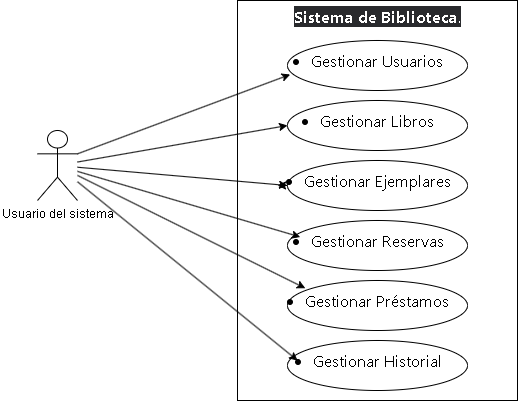

The diagram above was exported from draw.io. Its source (the exported page's mxGraphModel, read from the mxfile embedded in the PNG):
<mxGraphModel dx="924" dy="418" grid="1" gridSize="10" guides="1" tooltips="1" connect="1" arrows="1" fold="1" page="1" pageScale="1" pageWidth="827" pageHeight="1169" math="0" shadow="0">
  <root>
    <mxCell id="0" />
    <mxCell id="1" parent="0" />
    <mxCell id="bnT2BPk87cdpi-kDtiwO-1" value="Usuario del sistema" style="shape=umlActor;verticalLabelPosition=bottom;verticalAlign=top;html=1;outlineConnect=0;" vertex="1" parent="1">
      <mxGeometry x="110" y="150" width="40" height="70" as="geometry" />
    </mxCell>
    <mxCell id="bnT2BPk87cdpi-kDtiwO-2" value="&lt;strong style=&quot;font-family: Inter, system-ui, -apple-system, BlinkMacSystemFont, &amp;quot;Segoe UI&amp;quot;, Roboto, &amp;quot;Noto Sans&amp;quot;, Ubuntu, Cantarell, &amp;quot;Helvetica Neue&amp;quot;, Oxygen, &amp;quot;Open Sans&amp;quot;, sans-serif; font-size: 16.002px; text-align: left; background-color: rgb(41, 42, 45);&quot;&gt;Sistema de Biblioteca&lt;/strong&gt;&lt;span style=&quot;font-family: Inter, system-ui, -apple-system, BlinkMacSystemFont, &amp;quot;Segoe UI&amp;quot;, Roboto, &amp;quot;Noto Sans&amp;quot;, Ubuntu, Cantarell, &amp;quot;Helvetica Neue&amp;quot;, Oxygen, &amp;quot;Open Sans&amp;quot;, sans-serif; font-size: 16.002px; text-align: left; background-color: rgb(41, 42, 45);&quot;&gt;.&lt;/span&gt;" style="rounded=0;whiteSpace=wrap;html=1;verticalAlign=top;fontColor=#FFFFFF;" vertex="1" parent="1">
      <mxGeometry x="310" y="20" width="280" height="400" as="geometry" />
    </mxCell>
    <mxCell id="bnT2BPk87cdpi-kDtiwO-16" value="&#10;&lt;ul style=&quot;margin-top: 4px; margin-bottom: 0px; padding-left: calc(var(--ds-md-zoom)*24px); font-family: Inter, system-ui, -apple-system, BlinkMacSystemFont, &amp;quot;Segoe UI&amp;quot;, Roboto, &amp;quot;Noto Sans&amp;quot;, Ubuntu, Cantarell, &amp;quot;Helvetica Neue&amp;quot;, Oxygen, &amp;quot;Open Sans&amp;quot;, sans-serif; font-size: 16.002px; font-style: normal; font-variant-ligatures: normal; font-variant-caps: normal; font-weight: 400; letter-spacing: normal; orphans: 2; text-align: left; text-indent: 0px; text-transform: none; widows: 2; word-spacing: 0px; -webkit-text-stroke-width: 0px; white-space: normal; text-decoration-thickness: initial; text-decoration-style: initial; text-decoration-color: initial;&quot;&gt;&lt;li&gt;&lt;p style=&quot;margin-top: 0px; margin-right: 0px; margin-bottom: 0px !important; margin-left: 0px; font-size: var(--ds-md-font-size); line-height: var(--ds-md-line-height);&quot;&gt;Gestionar Usuarios&lt;/p&gt;&lt;/li&gt;&lt;/ul&gt;&#10;&#10;" style="ellipse;whiteSpace=wrap;html=1;labelBackgroundColor=none;fontColor=default;" vertex="1" parent="1">
      <mxGeometry x="360" y="60" width="180" height="50" as="geometry" />
    </mxCell>
    <mxCell id="bnT2BPk87cdpi-kDtiwO-22" value="&#10;&lt;ul style=&quot;margin-top: 4px; margin-bottom: 0px; padding-left: calc(var(--ds-md-zoom)*24px); font-family: Inter, system-ui, -apple-system, BlinkMacSystemFont, &amp;quot;Segoe UI&amp;quot;, Roboto, &amp;quot;Noto Sans&amp;quot;, Ubuntu, Cantarell, &amp;quot;Helvetica Neue&amp;quot;, Oxygen, &amp;quot;Open Sans&amp;quot;, sans-serif; font-size: 16.002px; font-style: normal; font-variant-ligatures: normal; font-variant-caps: normal; font-weight: 400; letter-spacing: normal; orphans: 2; text-align: left; text-indent: 0px; text-transform: none; widows: 2; word-spacing: 0px; -webkit-text-stroke-width: 0px; white-space: normal; text-decoration-thickness: initial; text-decoration-style: initial; text-decoration-color: initial;&quot;&gt;&lt;li style=&quot;margin-top: 4px;&quot;&gt;&lt;p style=&quot;margin-top: 0px; margin-right: 0px; margin-bottom: 0px !important; margin-left: 0px; font-size: var(--ds-md-font-size); line-height: var(--ds-md-line-height);&quot;&gt;Gestionar Libros&lt;/p&gt;&lt;/li&gt;&lt;/ul&gt;&#10;&#10;" style="ellipse;whiteSpace=wrap;html=1;fontColor=default;labelBackgroundColor=none;" vertex="1" parent="1">
      <mxGeometry x="360" y="120" width="180" height="50" as="geometry" />
    </mxCell>
    <mxCell id="bnT2BPk87cdpi-kDtiwO-33" style="edgeStyle=orthogonalEdgeStyle;rounded=0;orthogonalLoop=1;jettySize=auto;html=1;exitX=0;exitY=0.5;exitDx=0;exitDy=0;" edge="1" parent="1" source="bnT2BPk87cdpi-kDtiwO-23">
      <mxGeometry relative="1" as="geometry">
        <mxPoint x="350" y="205" as="targetPoint" />
      </mxGeometry>
    </mxCell>
    <mxCell id="bnT2BPk87cdpi-kDtiwO-23" value="&#10;&lt;ul style=&quot;margin-top: 4px; margin-bottom: 0px; padding-left: calc(var(--ds-md-zoom)*24px); font-family: Inter, system-ui, -apple-system, BlinkMacSystemFont, &amp;quot;Segoe UI&amp;quot;, Roboto, &amp;quot;Noto Sans&amp;quot;, Ubuntu, Cantarell, &amp;quot;Helvetica Neue&amp;quot;, Oxygen, &amp;quot;Open Sans&amp;quot;, sans-serif; font-size: 16.002px; font-style: normal; font-variant-ligatures: normal; font-variant-caps: normal; font-weight: 400; letter-spacing: normal; orphans: 2; text-align: left; text-indent: 0px; text-transform: none; widows: 2; word-spacing: 0px; -webkit-text-stroke-width: 0px; white-space: normal; text-decoration-thickness: initial; text-decoration-style: initial; text-decoration-color: initial;&quot;&gt;&lt;li style=&quot;margin-top: 4px;&quot;&gt;&lt;p style=&quot;margin-top: 0px; margin-right: 0px; margin-bottom: 0px !important; margin-left: 0px; font-size: var(--ds-md-font-size); line-height: var(--ds-md-line-height);&quot;&gt;Gestionar Ejemplares&lt;/p&gt;&lt;/li&gt;&lt;/ul&gt;&#10;&#10;" style="ellipse;whiteSpace=wrap;html=1;labelBackgroundColor=none;fontColor=default;" vertex="1" parent="1">
      <mxGeometry x="360" y="180" width="180" height="50" as="geometry" />
    </mxCell>
    <mxCell id="bnT2BPk87cdpi-kDtiwO-24" value="&#10;&lt;ul style=&quot;margin-top: 4px; margin-bottom: 0px; padding-left: calc(var(--ds-md-zoom)*24px); font-family: Inter, system-ui, -apple-system, BlinkMacSystemFont, &amp;quot;Segoe UI&amp;quot;, Roboto, &amp;quot;Noto Sans&amp;quot;, Ubuntu, Cantarell, &amp;quot;Helvetica Neue&amp;quot;, Oxygen, &amp;quot;Open Sans&amp;quot;, sans-serif; font-size: 16.002px; font-style: normal; font-variant-ligatures: normal; font-variant-caps: normal; font-weight: 400; letter-spacing: normal; orphans: 2; text-align: left; text-indent: 0px; text-transform: none; widows: 2; word-spacing: 0px; -webkit-text-stroke-width: 0px; white-space: normal; text-decoration-thickness: initial; text-decoration-style: initial; text-decoration-color: initial;&quot;&gt;&lt;li style=&quot;margin-top: 4px;&quot;&gt;&lt;p style=&quot;margin-top: 0px; margin-right: 0px; margin-bottom: 0px !important; margin-left: 0px; font-size: var(--ds-md-font-size); line-height: var(--ds-md-line-height);&quot;&gt;Gestionar Reservas&lt;/p&gt;&lt;/li&gt;&lt;/ul&gt;&#10;&#10;" style="ellipse;whiteSpace=wrap;html=1;fontColor=default;labelBackgroundColor=none;" vertex="1" parent="1">
      <mxGeometry x="360" y="240" width="180" height="50" as="geometry" />
    </mxCell>
    <mxCell id="bnT2BPk87cdpi-kDtiwO-25" value="&#10;&lt;ul style=&quot;margin-top: 4px; margin-bottom: 0px; padding-left: calc(var(--ds-md-zoom)*24px); font-family: Inter, system-ui, -apple-system, BlinkMacSystemFont, &amp;quot;Segoe UI&amp;quot;, Roboto, &amp;quot;Noto Sans&amp;quot;, Ubuntu, Cantarell, &amp;quot;Helvetica Neue&amp;quot;, Oxygen, &amp;quot;Open Sans&amp;quot;, sans-serif; font-size: 16.002px; font-style: normal; font-variant-ligatures: normal; font-variant-caps: normal; font-weight: 400; letter-spacing: normal; orphans: 2; text-align: left; text-indent: 0px; text-transform: none; widows: 2; word-spacing: 0px; -webkit-text-stroke-width: 0px; white-space: normal; text-decoration-thickness: initial; text-decoration-style: initial; text-decoration-color: initial;&quot;&gt;&lt;li style=&quot;margin-top: 4px;&quot;&gt;&lt;p style=&quot;margin-top: 0px; margin-right: 0px; margin-bottom: 0px !important; margin-left: 0px; font-size: var(--ds-md-font-size); line-height: var(--ds-md-line-height);&quot;&gt;Gestionar Préstamos&lt;/p&gt;&lt;/li&gt;&lt;/ul&gt;&#10;&#10;" style="ellipse;whiteSpace=wrap;html=1;fontColor=default;labelBackgroundColor=none;" vertex="1" parent="1">
      <mxGeometry x="360" y="300" width="180" height="50" as="geometry" />
    </mxCell>
    <mxCell id="bnT2BPk87cdpi-kDtiwO-26" value="&#10;&lt;ul style=&quot;margin-top: 4px; margin-bottom: 0px; padding-left: calc(var(--ds-md-zoom)*24px); font-family: Inter, system-ui, -apple-system, BlinkMacSystemFont, &amp;quot;Segoe UI&amp;quot;, Roboto, &amp;quot;Noto Sans&amp;quot;, Ubuntu, Cantarell, &amp;quot;Helvetica Neue&amp;quot;, Oxygen, &amp;quot;Open Sans&amp;quot;, sans-serif; font-size: 16.002px; font-style: normal; font-variant-ligatures: normal; font-variant-caps: normal; font-weight: 400; letter-spacing: normal; orphans: 2; text-align: left; text-indent: 0px; text-transform: none; widows: 2; word-spacing: 0px; -webkit-text-stroke-width: 0px; white-space: normal; text-decoration-thickness: initial; text-decoration-style: initial; text-decoration-color: initial;&quot;&gt;&lt;li style=&quot;margin-top: 4px;&quot;&gt;&lt;p style=&quot;margin-top: 0px; margin-right: 0px; margin-bottom: 0px !important; margin-left: 0px; font-size: var(--ds-md-font-size); line-height: var(--ds-md-line-height);&quot;&gt;Gestionar Historial&lt;/p&gt;&lt;/li&gt;&lt;/ul&gt;&#10;&#10;" style="ellipse;whiteSpace=wrap;html=1;fontColor=default;labelBackgroundColor=none;" vertex="1" parent="1">
      <mxGeometry x="360" y="360" width="180" height="50" as="geometry" />
    </mxCell>
    <mxCell id="bnT2BPk87cdpi-kDtiwO-29" style="edgeStyle=orthogonalEdgeStyle;rounded=0;orthogonalLoop=1;jettySize=auto;html=1;exitX=0.5;exitY=1;exitDx=0;exitDy=0;" edge="1" parent="1" source="bnT2BPk87cdpi-kDtiwO-2" target="bnT2BPk87cdpi-kDtiwO-2">
      <mxGeometry relative="1" as="geometry" />
    </mxCell>
    <mxCell id="bnT2BPk87cdpi-kDtiwO-32" value="" style="endArrow=classic;html=1;rounded=0;entryX=0;entryY=0.5;entryDx=0;entryDy=0;" edge="1" parent="1" source="bnT2BPk87cdpi-kDtiwO-1" target="bnT2BPk87cdpi-kDtiwO-23">
      <mxGeometry width="50" height="50" relative="1" as="geometry">
        <mxPoint x="440" y="250" as="sourcePoint" />
        <mxPoint x="490" y="200" as="targetPoint" />
      </mxGeometry>
    </mxCell>
    <mxCell id="bnT2BPk87cdpi-kDtiwO-34" value="" style="endArrow=classic;html=1;rounded=0;entryX=0.071;entryY=0.33;entryDx=0;entryDy=0;entryPerimeter=0;" edge="1" parent="1" source="bnT2BPk87cdpi-kDtiwO-1" target="bnT2BPk87cdpi-kDtiwO-24">
      <mxGeometry width="50" height="50" relative="1" as="geometry">
        <mxPoint x="440" y="250" as="sourcePoint" />
        <mxPoint x="490" y="200" as="targetPoint" />
      </mxGeometry>
    </mxCell>
    <mxCell id="bnT2BPk87cdpi-kDtiwO-35" value="" style="endArrow=classic;html=1;rounded=0;entryX=0.099;entryY=0.155;entryDx=0;entryDy=0;entryPerimeter=0;" edge="1" parent="1" source="bnT2BPk87cdpi-kDtiwO-1" target="bnT2BPk87cdpi-kDtiwO-25">
      <mxGeometry width="50" height="50" relative="1" as="geometry">
        <mxPoint x="440" y="250" as="sourcePoint" />
        <mxPoint x="490" y="200" as="targetPoint" />
      </mxGeometry>
    </mxCell>
    <mxCell id="bnT2BPk87cdpi-kDtiwO-36" value="" style="endArrow=classic;html=1;rounded=0;entryX=0.056;entryY=0.4;entryDx=0;entryDy=0;entryPerimeter=0;" edge="1" parent="1" source="bnT2BPk87cdpi-kDtiwO-1" target="bnT2BPk87cdpi-kDtiwO-26">
      <mxGeometry width="50" height="50" relative="1" as="geometry">
        <mxPoint x="440" y="250" as="sourcePoint" />
        <mxPoint x="490" y="200" as="targetPoint" />
      </mxGeometry>
    </mxCell>
    <mxCell id="bnT2BPk87cdpi-kDtiwO-37" value="" style="endArrow=classic;html=1;rounded=0;exitX=1;exitY=0.3333333333333333;exitDx=0;exitDy=0;exitPerimeter=0;entryX=0.015;entryY=0.68;entryDx=0;entryDy=0;entryPerimeter=0;" edge="1" parent="1" source="bnT2BPk87cdpi-kDtiwO-1" target="bnT2BPk87cdpi-kDtiwO-16">
      <mxGeometry width="50" height="50" relative="1" as="geometry">
        <mxPoint x="440" y="250" as="sourcePoint" />
        <mxPoint x="490" y="200" as="targetPoint" />
      </mxGeometry>
    </mxCell>
    <mxCell id="bnT2BPk87cdpi-kDtiwO-38" value="" style="endArrow=classic;html=1;rounded=0;entryX=0;entryY=0.5;entryDx=0;entryDy=0;" edge="1" parent="1" source="bnT2BPk87cdpi-kDtiwO-1" target="bnT2BPk87cdpi-kDtiwO-22">
      <mxGeometry width="50" height="50" relative="1" as="geometry">
        <mxPoint x="440" y="250" as="sourcePoint" />
        <mxPoint x="490" y="200" as="targetPoint" />
      </mxGeometry>
    </mxCell>
  </root>
</mxGraphModel>